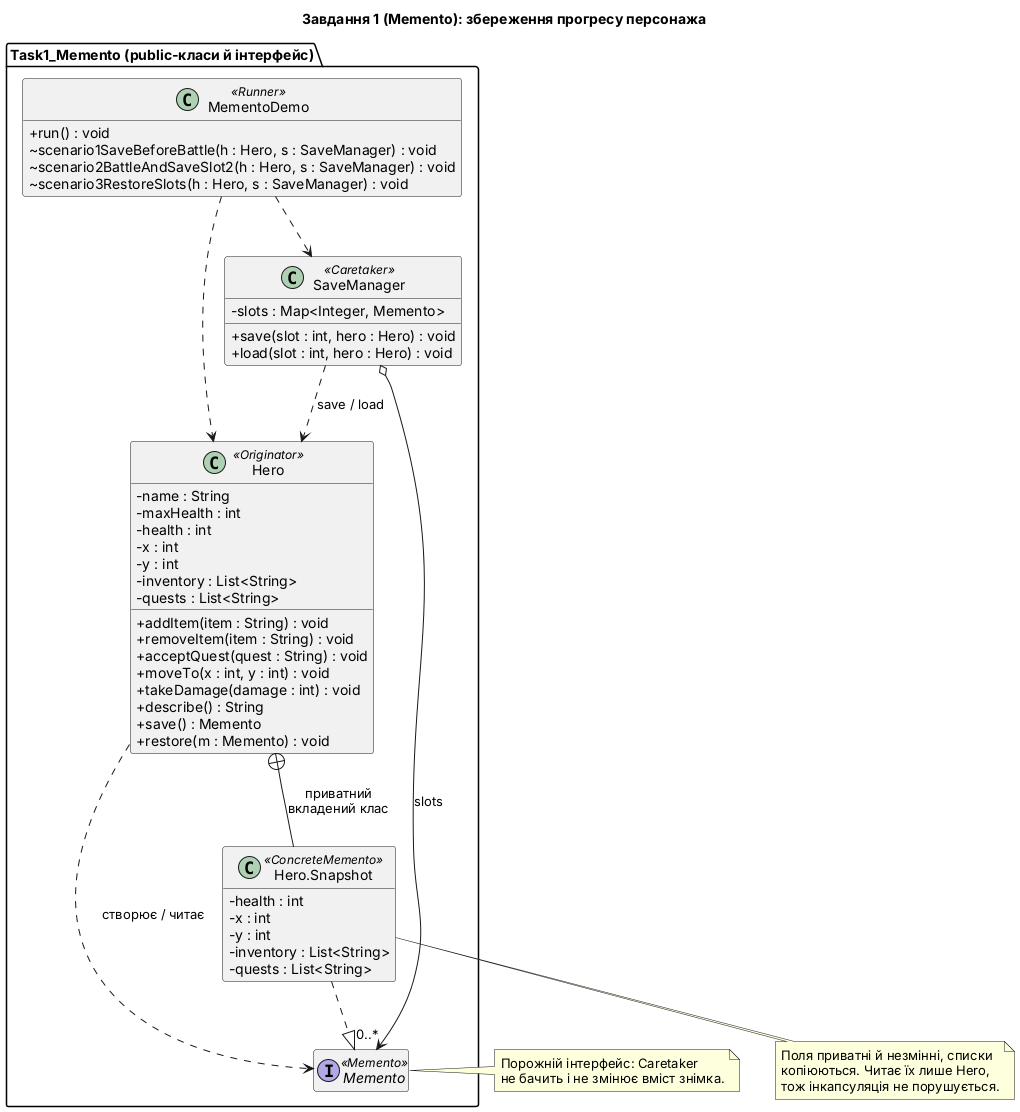

The diagram above was rendered by PlantUML. Its source (embedded in the PNG):
@startuml
title Завдання 1 (Memento): збереження прогресу персонажа
skinparam classAttributeIconSize 0
skinparam shadowing false
set separator none
hide empty members

package "Task1_Memento (public-класи й інтерфейс)" {
  class Hero <<Originator>> {
    - name : String
    - maxHealth : int
    - health : int
    - x : int
    - y : int
    - inventory : List<String>
    - quests : List<String>
    + addItem(item : String) : void
    + removeItem(item : String) : void
    + acceptQuest(quest : String) : void
    + moveTo(x : int, y : int) : void
    + takeDamage(damage : int) : void
    + describe() : String
    + save() : Memento
    + restore(m : Memento) : void
  }

  interface Memento <<Memento>> {
  }

  class "Hero.Snapshot" as Snapshot <<ConcreteMemento>> {
    - health : int
    - x : int
    - y : int
    - inventory : List<String>
    - quests : List<String>
  }

  class SaveManager <<Caretaker>> {
    - slots : Map<Integer, Memento>
    + save(slot : int, hero : Hero) : void
    + load(slot : int, hero : Hero) : void
  }

  class MementoDemo <<Runner>> {
    + run() : void
    ~ scenario1SaveBeforeBattle(h : Hero, s : SaveManager) : void
    ~ scenario2BattleAndSaveSlot2(h : Hero, s : SaveManager) : void
    ~ scenario3RestoreSlots(h : Hero, s : SaveManager) : void
  }
}

Hero +-- Snapshot : приватний\nвкладений клас
Snapshot ..|> Memento
Hero ..> Memento : створює / читає
SaveManager o--> "0..*" Memento : slots
SaveManager ..> Hero : save / load
MementoDemo ..> SaveManager
MementoDemo ..> Hero

note right of Memento
  Порожній інтерфейс: Caretaker
  не бачить і не змінює вміст знімка.
end note

note bottom of Snapshot
  Поля приватні й незмінні, списки
  копіюються. Читає їх лише Hero,
  тож інкапсуляція не порушується.
end note
@enduml